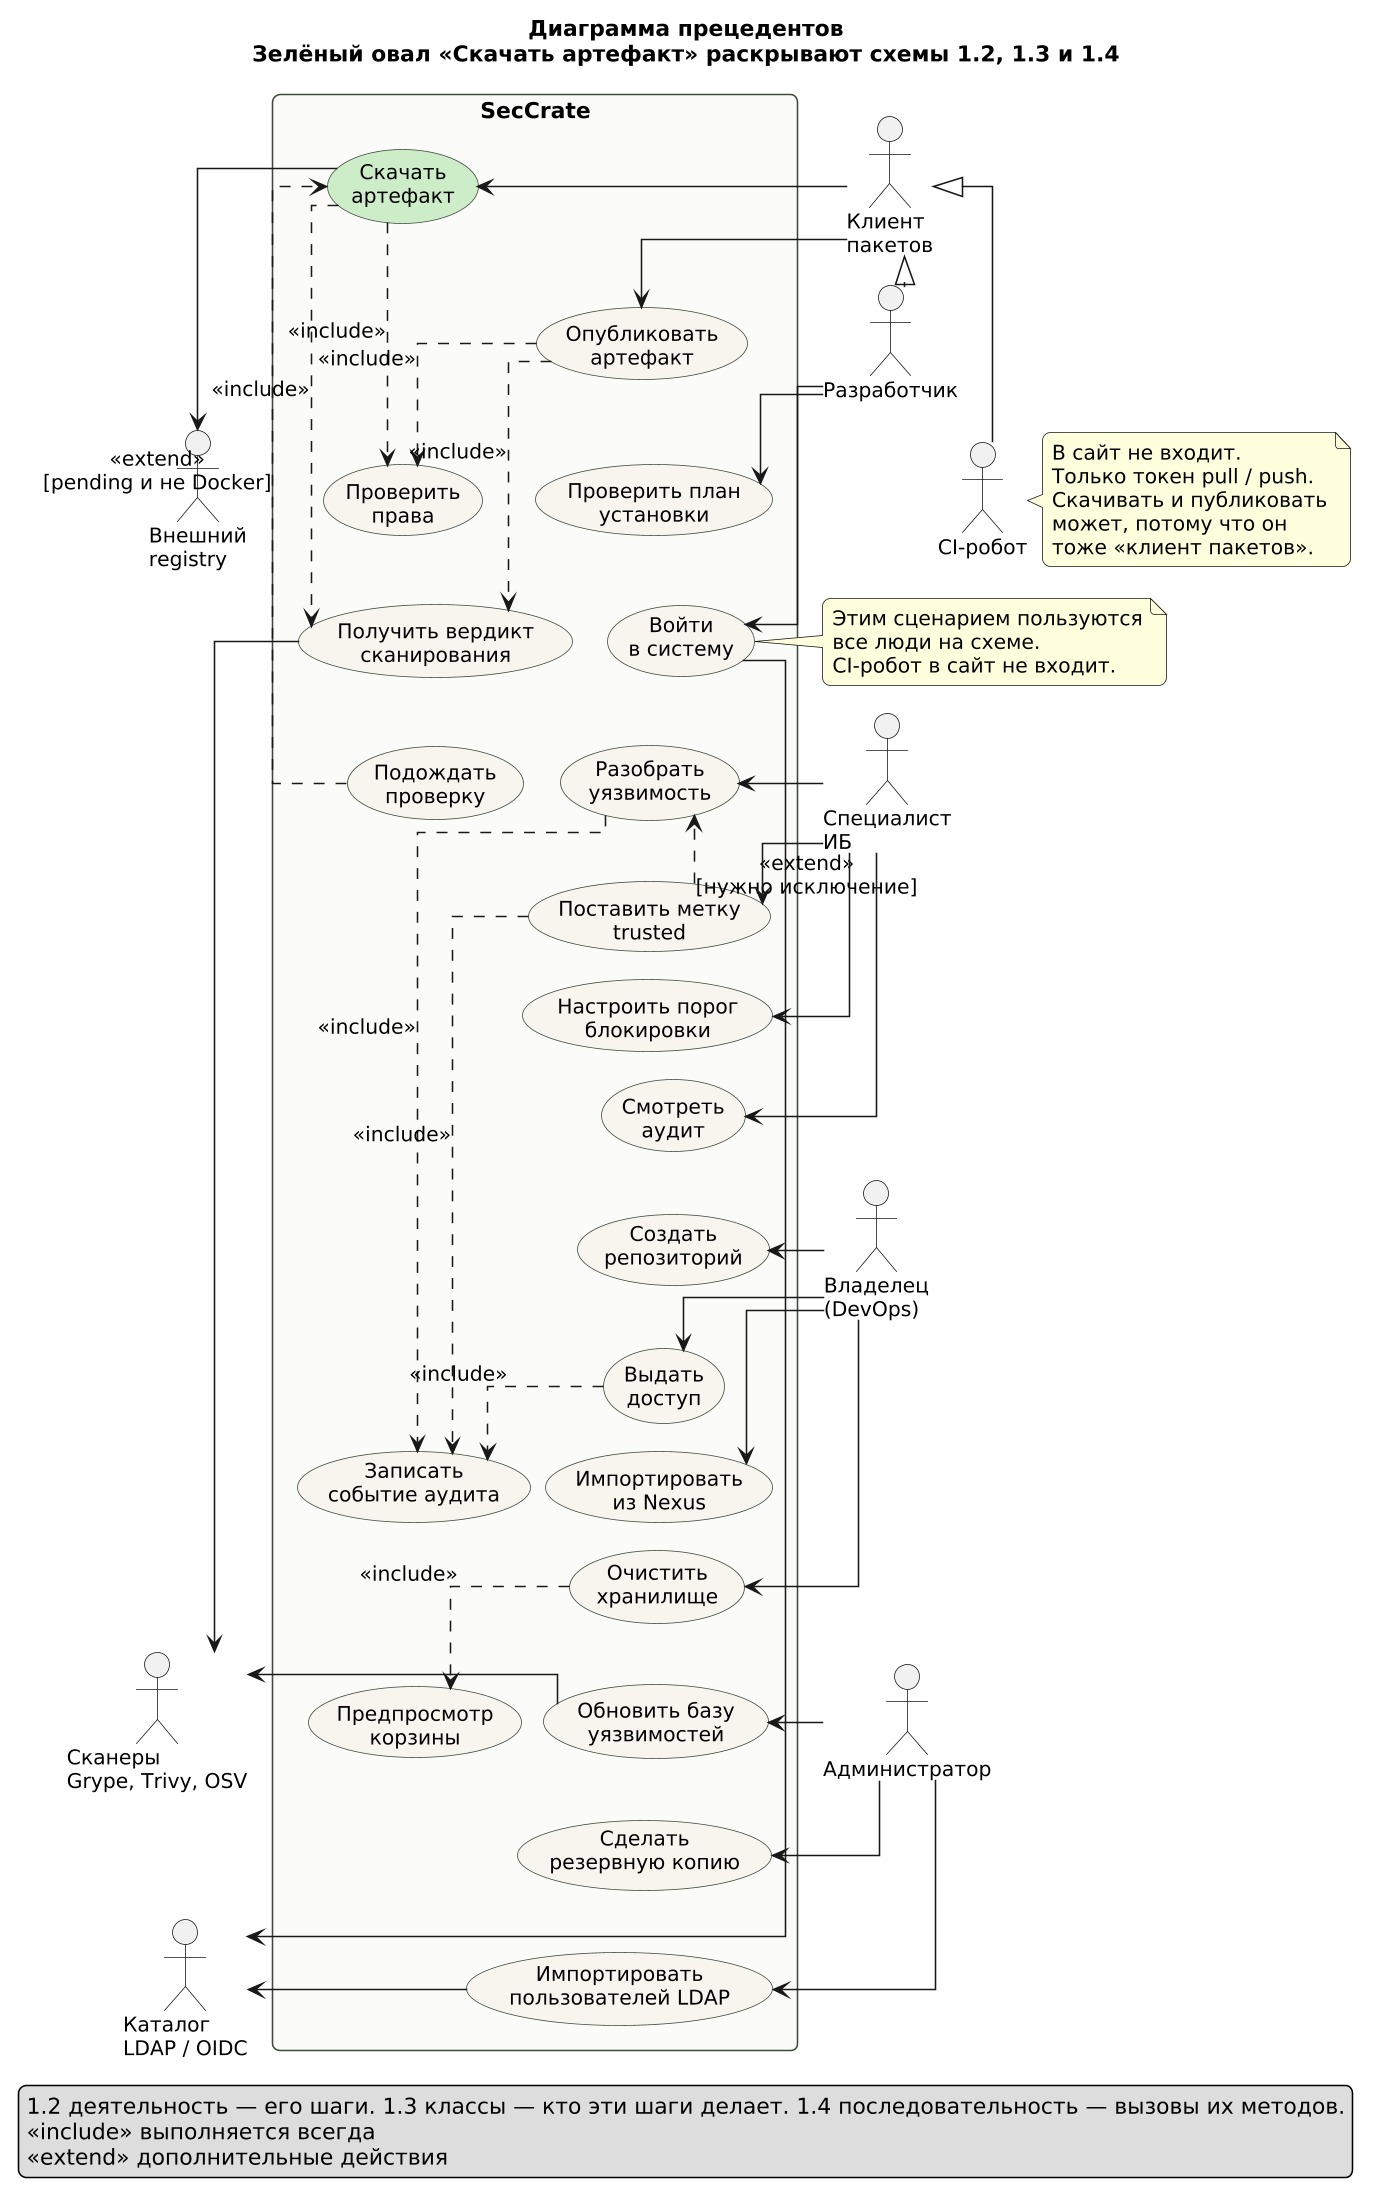

The diagram above was rendered by PlantUML. Its source (embedded in the PNG):
@startuml 01-usecase
' Диаграмма прецедентов SecCrate (UML 2).
' Колонки: люди | цели | обязательные и редкие шаги | внешние системы.

skinparam defaultFontName DejaVu Sans
skinparam shadowing false
skinparam dpi 150
skinparam roundcorner 10
skinparam nodesep 10
skinparam ranksep 18
skinparam linetype ortho

skinparam usecase {
  BackgroundColor #F7F4EC
  BorderColor #3D4A3E
  FontSize 13
}
skinparam actor {
  FontSize 13
}
skinparam rectangle {
  BackgroundColor #FBFBF8
  BorderColor #3D4A3E
}

title Диаграмма прецедентов\nЗелёный овал «Скачать артефакт» раскрывают схемы 1.2, 1.3 и 1.4

actor "Клиент\nпакетов" as Client
actor "Разработчик" as Dev
actor "CI-робот" as Robot
actor "Специалист\nИБ" as Sec
actor "Владелец\n(DevOps)" as Owner
actor "Администратор" as Admin

actor "Внешний\nregistry" as Upstream
actor "Сканеры\nGrype, Trivy, OSV" as Engines
actor "Каталог\nLDAP / OIDC" as IdP

Client -[hidden]down- Dev
Dev -[hidden]down- Robot
Robot -[hidden]down- Sec
Sec -[hidden]down- Owner
Owner -[hidden]down- Admin

Dev -up-|> Client
Robot -up-|> Client

rectangle "SecCrate" {
  usecase "Скачать\nартефакт" as UC_Pull #CDECC8
  usecase "Опубликовать\nартефакт" as UC_Push
  usecase "Проверить план\nустановки" as UC_Gate
  usecase "Войти\nв систему" as UC_Login
  usecase "Разобрать\nуязвимость" as UC_Finding
  usecase "Поставить метку\ntrusted" as UC_Trust
  usecase "Настроить порог\nблокировки" as UC_Policy
  usecase "Смотреть\nаудит" as UC_Audit
  usecase "Создать\nрепозиторий" as UC_Repo
  usecase "Выдать\nдоступ" as UC_Grant
  usecase "Импортировать\nиз Nexus" as UC_Nexus
  usecase "Очистить\nхранилище" as UC_Clean
  usecase "Обновить базу\nуязвимостей" as UC_VulnDb
  usecase "Сделать\nрезервную копию" as UC_Backup
  usecase "Импортировать\nпользователей LDAP" as UC_Ldap

  usecase "Проверить\nправа" as UC_Acl
  usecase "Получить вердикт\nсканирования" as UC_Verdict
  usecase "Подождать\nпроверку" as UC_Wait
  usecase "Записать\nсобытие аудита" as UC_AuditWrite
  usecase "Предпросмотр\nкорзины" as UC_Preview

  UC_Pull -[hidden]down- UC_Push
  UC_Push -[hidden]down- UC_Gate
  UC_Gate -[hidden]down- UC_Login
  UC_Login -[hidden]down- UC_Finding
  UC_Finding -[hidden]down- UC_Trust
  UC_Trust -[hidden]down- UC_Policy
  UC_Policy -[hidden]down- UC_Audit
  UC_Audit -[hidden]down- UC_Repo
  UC_Repo -[hidden]down- UC_Grant
  UC_Grant -[hidden]down- UC_Nexus
  UC_Nexus -[hidden]down- UC_Clean
  UC_Clean -[hidden]down- UC_VulnDb
  UC_VulnDb -[hidden]down- UC_Backup
  UC_Backup -[hidden]down- UC_Ldap

  UC_Pull -[hidden]right- UC_Acl
  UC_Acl -[hidden]down- UC_Verdict
  UC_Verdict -[hidden]down- UC_Wait
  UC_Wait -[hidden]down- UC_AuditWrite
  UC_AuditWrite -[hidden]down- UC_Preview
}

Upstream -[hidden]down- Engines
Engines -[hidden]down- IdP
UC_Acl -[hidden]right- Upstream

Client -right-> UC_Pull
Client -right-> UC_Push
Dev -right-> UC_Gate
Dev -right-> UC_Login
Sec -right-> UC_Finding
Sec -right-> UC_Trust
Sec -right-> UC_Policy
Sec -right-> UC_Audit
Owner -right-> UC_Repo
Owner -right-> UC_Grant
Owner -right-> UC_Nexus
Owner -right-> UC_Clean
Admin -right-> UC_VulnDb
Admin -right-> UC_Backup
Admin -right-> UC_Ldap

note right of UC_Login
  Этим сценарием пользуются
  все люди на схеме.
  CI-робот в сайт не входит.
end note

UC_Pull ..> UC_Acl : <<include>>
UC_Push ..> UC_Acl : <<include>>
UC_Pull ..> UC_Verdict : <<include>>
UC_Push ..> UC_Verdict : <<include>>
UC_Clean ..> UC_Preview : <<include>>
UC_Finding ..> UC_AuditWrite : <<include>>
UC_Grant ..> UC_AuditWrite : <<include>>
UC_Trust ..> UC_AuditWrite : <<include>>

UC_Wait ..> UC_Pull : <<extend>>\n[pending и не Docker]
UC_Trust ..> UC_Finding : <<extend>>\n[нужно исключение]

UC_Pull -right-> Upstream
UC_Verdict -right-> Engines
UC_VulnDb -right-> Engines
UC_Login -right-> IdP
UC_Ldap -right-> IdP

note right of Robot
  В сайт не входит.
  Только токен pull / push.
  Скачивать и публиковать
  может, потому что он
  тоже «клиент пакетов».
end note

legend bottom
  1.2 деятельность — его шаги. 1.3 классы — кто эти шаги делает. 1.4 последовательность — вызовы их методов.
  <<include>> выполняется всегда
  <<extend>> дополнительные действия
endlegend

@enduml